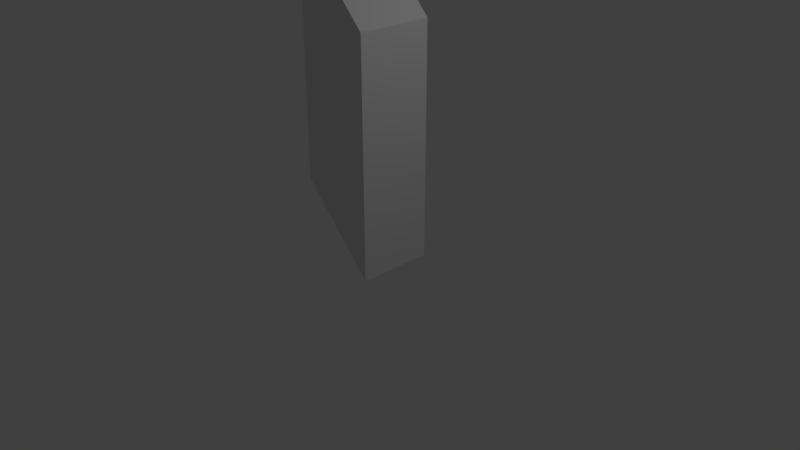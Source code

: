 # Source: periscope.blend  (saved by Blender 2.78.0; exported with 4.5.12 LTS)
import bpy
from mathutils import Matrix  # noqa: F401  (used for matrix-valued properties, if any)

bpy.ops.wm.read_factory_settings(use_empty=True)
scene = bpy.context.scene
scene.name = 'Scene'

# ---- collections
col_collection_1 = bpy.data.collections.new('Collection 1'); scene.collection.children.link(col_collection_1)

# ---- world
world_world = bpy.data.worlds.new('World'); scene.world = world_world
world_world.color = (0.05088, 0.05088, 0.05088)
world_world.use_sun_shadow = False
world_world.sun_shadow_jitter_overblur = 0.0
world_world.cycles.sampling_method = 'MANUAL'

# ---- cameras
cam_camera = bpy.data.cameras.new('Camera')
cam_camera.clip_end = 100.0
cam_camera.lens = 35.0
cam_camera.sensor_width = 32.0
cam_camera.sensor_height = 18.0
cam_camera.ortho_scale = 7.314
cam_camera.dof.focus_distance = 0.0
cam_camera.dof.aperture_fstop = 128.0

# ---- lights
light_lamp = bpy.data.lights.new('Lamp', 'POINT')
light_lamp.transmission_factor = 0.0
light_lamp.cutoff_distance = 30.0
light_lamp.energy = 100.0
light_lamp.shadow_buffer_clip_start = 1.001
light_lamp.shadow_soft_size = 0.1
light_lamp.shadow_maximum_resolution = 0.006
light_lamp.use_absolute_resolution = True

# ---- meshes
me_cube_004 = bpy.data.meshes.new('Cube.004')
me_cube_004.from_pydata([(-1.0, -1.0, -1.0), (-1.0, -1.0, 0.04421), (-1.0, 1.0, -1.0), (-1.0, 1.0, 0.04421), (1.0, -1.0, -1.0), (1.0, 1.0, -1.0), (1.0, -1.0, -2.997), (1.0, -1.0, -4.041), (1.0, 1.0, -2.997), (1.0, 1.0, -4.041), (-1.0, -1.0, -2.997), (-1.0, 1.0, -2.997)], [], [(10, 0, 2, 11), (11, 2, 5, 8), (8, 5, 4, 6), (6, 4, 0, 10), (0, 1, 3, 2), (2, 5, 4, 0), (2, 3, 5), (1, 0, 4), (3, 1, 4, 5), (6, 7, 9, 8), (8, 11, 10, 6), (8, 9, 11), (7, 6, 10), (9, 7, 10, 11)])
me_cube_004.use_remesh_preserve_volume = False
me_cube_004.use_remesh_preserve_attributes = False
me_cube_004.use_mirror_vertex_groups = False
me_cube_004.update()

# ---- objects
ob_lamp = bpy.data.objects.new('Lamp', light_lamp)
ob_camera = bpy.data.objects.new('Camera', cam_camera)
ob_cube_002 = bpy.data.objects.new('Cube.002', me_cube_004)

# ---- transforms, parenting, visibility, modifiers, constraints
ob_lamp.location = (4.076, 1.005, 5.904)
ob_lamp.rotation_euler = (0.6503, 0.05522, 1.866)
ob_lamp.lock_rotations_4d = False
ob_lamp.empty_display_type = 'ARROWS'
ob_lamp.color = (0.0, 0.0, 0.0, 0.0)
ob_lamp.lineart.crease_threshold = 0.0
ob_camera.location = (7.481, -6.508, 5.344)
ob_camera.rotation_euler = (1.109, 0.0, 0.8149)
ob_camera.lock_rotations_4d = False
ob_camera.empty_display_type = 'ARROWS'
ob_camera.color = (0.0, 0.0, 0.0, 0.0)
ob_camera.display_type = 'WIRE'
ob_camera.lineart.crease_threshold = 0.0
ob_cube_002.location = (-5.96e-08, 0.0, 4.04)
ob_cube_002.scale = (0.5, 0.5, 1.0)
ob_cube_002.lineart.crease_threshold = 0.0

# ---- collection membership
col_collection_1.objects.link(ob_lamp)
col_collection_1.objects.link(ob_camera)
col_collection_1.objects.link(ob_cube_002)

# ---- scene / render settings (as saved in the file)
scene.camera = ob_camera
scene.frame_start = 1; scene.frame_end = 250; scene.frame_set(1)
scene.render.engine = 'BLENDER_EEVEE_NEXT'
scene.render.resolution_percentage = 50
scene.render.dither_intensity = 0.0
scene.cycles.use_denoising = False
scene.cycles.samples = 128
scene.cycles.sampling_pattern = 'TABULATED_SOBOL'
scene.cycles.light_sampling_threshold = 0.0
scene.cycles.use_adaptive_sampling = False
scene.cycles.use_light_tree = False
scene.cycles.blur_glossy = 0.0
scene.cycles.sample_clamp_indirect = 0.0
scene.view_settings.view_transform = 'Standard'
bpy.context.view_layer.update()
